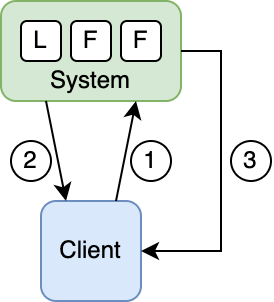

The diagram above was exported from draw.io. Its source (the exported page's mxGraphModel, read from the mxfile embedded in the PNG):
<mxGraphModel dx="443" dy="281" grid="1" gridSize="10" guides="1" tooltips="1" connect="1" arrows="1" fold="1" page="1" pageScale="1" pageWidth="850" pageHeight="1100" math="0" shadow="0">
  <root>
    <mxCell id="0" />
    <mxCell id="1" parent="0" />
    <mxCell id="XPF6A7owh9PFJg_z7ve--3" value="" style="rounded=1;whiteSpace=wrap;html=1;fillColor=#d5e8d4;strokeColor=#82b366;" parent="1" vertex="1">
      <mxGeometry x="290" y="390" width="90" height="50" as="geometry" />
    </mxCell>
    <mxCell id="XPF6A7owh9PFJg_z7ve--4" value="Client" style="rounded=1;whiteSpace=wrap;html=1;fillColor=#dae8fc;strokeColor=#6c8ebf;" parent="1" vertex="1">
      <mxGeometry x="310" y="490" width="50" height="50" as="geometry" />
    </mxCell>
    <mxCell id="XPF6A7owh9PFJg_z7ve--11" value="3" style="ellipse;whiteSpace=wrap;html=1;aspect=fixed;" parent="1" vertex="1">
      <mxGeometry x="405" y="460" width="20" height="20" as="geometry" />
    </mxCell>
    <mxCell id="XPF6A7owh9PFJg_z7ve--9" value="1" style="ellipse;whiteSpace=wrap;html=1;aspect=fixed;" parent="1" vertex="1">
      <mxGeometry x="355" y="460" width="20" height="20" as="geometry" />
    </mxCell>
    <mxCell id="XPF6A7owh9PFJg_z7ve--10" value="2" style="ellipse;whiteSpace=wrap;html=1;aspect=fixed;" parent="1" vertex="1">
      <mxGeometry x="295" y="460" width="20" height="20" as="geometry" />
    </mxCell>
    <mxCell id="XPF6A7owh9PFJg_z7ve--14" value="L" style="rounded=1;whiteSpace=wrap;html=1;" parent="1" vertex="1">
      <mxGeometry x="300" y="400" width="20" height="20" as="geometry" />
    </mxCell>
    <mxCell id="XPF6A7owh9PFJg_z7ve--15" value="F" style="rounded=1;whiteSpace=wrap;html=1;" parent="1" vertex="1">
      <mxGeometry x="325" y="400" width="20" height="20" as="geometry" />
    </mxCell>
    <mxCell id="XPF6A7owh9PFJg_z7ve--17" value="F" style="rounded=1;whiteSpace=wrap;html=1;" parent="1" vertex="1">
      <mxGeometry x="350" y="400" width="20" height="20" as="geometry" />
    </mxCell>
    <mxCell id="XPF6A7owh9PFJg_z7ve--18" value="System" style="text;html=1;strokeColor=none;fillColor=none;align=center;verticalAlign=middle;whiteSpace=wrap;rounded=0;" parent="1" vertex="1">
      <mxGeometry x="315" y="425" width="40" height="10" as="geometry" />
    </mxCell>
    <mxCell id="XPF6A7owh9PFJg_z7ve--19" value="" style="endArrow=classic;html=1;rounded=0;exitX=0.25;exitY=1;exitDx=0;exitDy=0;entryX=0.25;entryY=0;entryDx=0;entryDy=0;" parent="1" source="XPF6A7owh9PFJg_z7ve--3" target="XPF6A7owh9PFJg_z7ve--4" edge="1">
      <mxGeometry width="50" height="50" relative="1" as="geometry">
        <mxPoint x="260" y="480" as="sourcePoint" />
        <mxPoint x="310" y="430" as="targetPoint" />
      </mxGeometry>
    </mxCell>
    <mxCell id="XPF6A7owh9PFJg_z7ve--21" value="" style="endArrow=classic;html=1;rounded=0;exitX=1;exitY=0.5;exitDx=0;exitDy=0;entryX=1;entryY=0.5;entryDx=0;entryDy=0;" parent="1" source="XPF6A7owh9PFJg_z7ve--3" target="XPF6A7owh9PFJg_z7ve--4" edge="1">
      <mxGeometry width="50" height="50" relative="1" as="geometry">
        <mxPoint x="260" y="480" as="sourcePoint" />
        <mxPoint x="310" y="430" as="targetPoint" />
        <Array as="points">
          <mxPoint x="400" y="415" />
          <mxPoint x="400" y="515" />
        </Array>
      </mxGeometry>
    </mxCell>
    <mxCell id="XPF6A7owh9PFJg_z7ve--22" value="" style="endArrow=classic;html=1;rounded=0;exitX=0.75;exitY=0;exitDx=0;exitDy=0;entryX=0.75;entryY=1;entryDx=0;entryDy=0;" parent="1" source="XPF6A7owh9PFJg_z7ve--4" target="XPF6A7owh9PFJg_z7ve--3" edge="1">
      <mxGeometry width="50" height="50" relative="1" as="geometry">
        <mxPoint x="260" y="480" as="sourcePoint" />
        <mxPoint x="310" y="430" as="targetPoint" />
      </mxGeometry>
    </mxCell>
  </root>
</mxGraphModel>